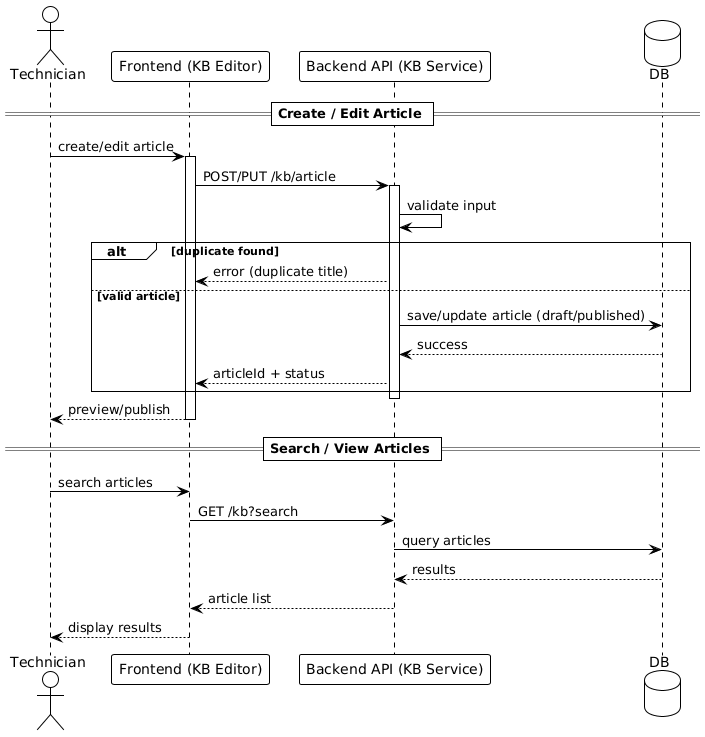

The diagram above was rendered by PlantUML. Its source (embedded in the PNG):
@startuml
!theme plain

actor Technician
participant "Frontend (KB Editor)" as FE
participant "Backend API (KB Service)" as BE
database DB

== Create / Edit Article ==

Technician -> FE : create/edit article
activate FE

FE -> BE : POST/PUT /kb/article
activate BE

BE -> BE : validate input

alt duplicate found
  BE --> FE : error (duplicate title)

else valid article
  BE -> DB : save/update article (draft/published)
  DB --> BE : success

  BE --> FE : articleId + status
end

deactivate BE
FE --> Technician : preview/publish
deactivate FE


== Search / View Articles ==

Technician -> FE : search articles

FE -> BE : GET /kb?search
BE -> DB : query articles

DB --> BE : results
BE --> FE : article list
FE --> Technician : display results
@enduml